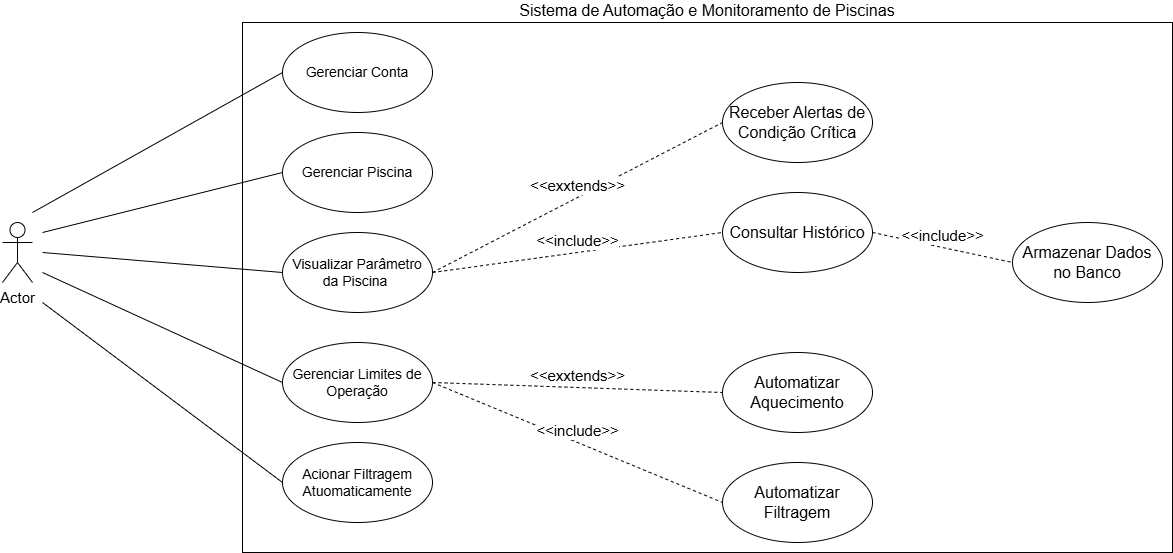

The diagram above was exported from draw.io. Its source (the exported page's mxGraphModel, read from the mxfile embedded in the PNG):
<mxGraphModel dx="1381" dy="788" grid="1" gridSize="10" guides="1" tooltips="1" connect="1" arrows="1" fold="1" page="1" pageScale="1" pageWidth="827" pageHeight="1169" math="0" shadow="0">
  <root>
    <mxCell id="0" />
    <mxCell id="1" parent="0" />
    <mxCell id="hUwXjGH30eAeJ1i1cv1r-1" parent="1" style="rounded=0;whiteSpace=wrap;html=1;fillColor=none;labelPosition=center;verticalLabelPosition=top;align=center;verticalAlign=bottom;fontSize=16;" value="Sistema de Automação e Monitoramento de Piscinas" vertex="1">
      <mxGeometry height="530" width="930" x="800" y="200" as="geometry" />
    </mxCell>
    <mxCell id="hUwXjGH30eAeJ1i1cv1r-2" parent="1" style="shape=umlActor;verticalLabelPosition=bottom;verticalAlign=top;html=1;outlineConnect=0;fontSize=15;" value="Actor" vertex="1">
      <mxGeometry height="60" width="30" x="560" y="400" as="geometry" />
    </mxCell>
    <mxCell id="hUwXjGH30eAeJ1i1cv1r-4" parent="1" style="ellipse;whiteSpace=wrap;html=1;fontSize=14;" value="Gerenciar Conta" vertex="1">
      <mxGeometry height="80" width="150" x="840" y="210" as="geometry" />
    </mxCell>
    <mxCell id="hUwXjGH30eAeJ1i1cv1r-5" parent="1" style="ellipse;whiteSpace=wrap;html=1;fontSize=14;" value="Gerenciar Piscina" vertex="1">
      <mxGeometry height="80" width="150" x="840" y="310" as="geometry" />
    </mxCell>
    <mxCell id="hUwXjGH30eAeJ1i1cv1r-6" parent="1" style="ellipse;whiteSpace=wrap;html=1;fontSize=14;" value="Visualizar Parâmetro da Piscina&amp;nbsp;" vertex="1">
      <mxGeometry height="80" width="150" x="840" y="410" as="geometry" />
    </mxCell>
    <mxCell id="hUwXjGH30eAeJ1i1cv1r-7" parent="1" style="ellipse;whiteSpace=wrap;html=1;fontSize=14;" value="Gerenciar Limites de Operação" vertex="1">
      <mxGeometry height="80" width="150" x="840" y="520" as="geometry" />
    </mxCell>
    <mxCell id="hUwXjGH30eAeJ1i1cv1r-8" parent="1" style="ellipse;whiteSpace=wrap;html=1;fontSize=14;" value="Acionar Filtragem Atuomaticamente" vertex="1">
      <mxGeometry height="80" width="150" x="840" y="620" as="geometry" />
    </mxCell>
    <mxCell id="hUwXjGH30eAeJ1i1cv1r-9" parent="1" style="ellipse;whiteSpace=wrap;html=1;fontSize=16;" value="Receber Alertas de Condição Crítica" vertex="1">
      <mxGeometry height="80" width="150" x="1280" y="260" as="geometry" />
    </mxCell>
    <mxCell id="hUwXjGH30eAeJ1i1cv1r-10" parent="1" style="ellipse;whiteSpace=wrap;html=1;fontSize=16;" value="Consultar Histórico" vertex="1">
      <mxGeometry height="80" width="150" x="1280" y="370" as="geometry" />
    </mxCell>
    <mxCell id="hUwXjGH30eAeJ1i1cv1r-14" parent="1" style="ellipse;whiteSpace=wrap;html=1;fontSize=16;" value="Armazenar Dados no Banco" vertex="1">
      <mxGeometry height="80" width="150" x="1570" y="400" as="geometry" />
    </mxCell>
    <mxCell id="hUwXjGH30eAeJ1i1cv1r-18" parent="1" style="ellipse;whiteSpace=wrap;html=1;fontSize=16;" value="Automatizar Aquecimento" vertex="1">
      <mxGeometry height="80" width="150" x="1280" y="530" as="geometry" />
    </mxCell>
    <mxCell id="hUwXjGH30eAeJ1i1cv1r-19" parent="1" style="ellipse;whiteSpace=wrap;html=1;fontSize=16;" value="Automatizar Filtragem" vertex="1">
      <mxGeometry height="80" width="150" x="1280" y="640" as="geometry" />
    </mxCell>
    <mxCell id="hUwXjGH30eAeJ1i1cv1r-20" edge="1" parent="1" source="hUwXjGH30eAeJ1i1cv1r-6" style="endArrow=none;html=1;rounded=0;exitX=1;exitY=0.5;exitDx=0;exitDy=0;entryX=0;entryY=0.5;entryDx=0;entryDy=0;dashed=1;labelPosition=center;verticalLabelPosition=top;align=center;verticalAlign=bottom;fontSize=15;" target="hUwXjGH30eAeJ1i1cv1r-9" value="&amp;lt;&amp;lt;exxtends&amp;gt;&amp;gt;">
      <mxGeometry height="50" relative="1" width="50" as="geometry">
        <mxPoint x="1310" y="550" as="sourcePoint" />
        <mxPoint x="1360" y="500" as="targetPoint" />
      </mxGeometry>
    </mxCell>
    <mxCell id="hUwXjGH30eAeJ1i1cv1r-21" edge="1" parent="1" style="endArrow=none;html=1;rounded=0;dashed=1;labelPosition=center;verticalLabelPosition=top;align=center;verticalAlign=bottom;fontSize=15;" value="&amp;lt;&amp;lt;include&amp;gt;&amp;gt;">
      <mxGeometry height="50" relative="1" width="50" as="geometry">
        <mxPoint x="990" y="450" as="sourcePoint" />
        <mxPoint x="1280" y="410" as="targetPoint" />
      </mxGeometry>
    </mxCell>
    <mxCell id="hUwXjGH30eAeJ1i1cv1r-22" edge="1" parent="1" source="hUwXjGH30eAeJ1i1cv1r-7" style="endArrow=none;html=1;rounded=0;exitX=1;exitY=0.5;exitDx=0;exitDy=0;entryX=0;entryY=0.5;entryDx=0;entryDy=0;dashed=1;labelPosition=center;verticalLabelPosition=top;align=center;verticalAlign=bottom;fontSize=15;" target="hUwXjGH30eAeJ1i1cv1r-18" value="&amp;lt;&amp;lt;exxtends&amp;gt;&amp;gt;">
      <mxGeometry height="50" relative="1" width="50" as="geometry">
        <mxPoint x="1050" y="560" as="sourcePoint" />
        <mxPoint x="1340" y="410" as="targetPoint" />
      </mxGeometry>
    </mxCell>
    <mxCell id="hUwXjGH30eAeJ1i1cv1r-23" edge="1" parent="1" style="endArrow=none;html=1;rounded=0;entryX=0;entryY=0.5;entryDx=0;entryDy=0;dashed=1;labelPosition=center;verticalLabelPosition=top;align=center;verticalAlign=bottom;fontSize=15;" target="hUwXjGH30eAeJ1i1cv1r-19" value="&amp;lt;&amp;lt;include&amp;gt;&amp;gt;">
      <mxGeometry height="50" relative="1" width="50" as="geometry">
        <mxPoint x="990" y="560" as="sourcePoint" />
        <mxPoint x="1330" y="640" as="targetPoint" />
      </mxGeometry>
    </mxCell>
    <mxCell id="hUwXjGH30eAeJ1i1cv1r-24" edge="1" parent="1" source="hUwXjGH30eAeJ1i1cv1r-10" style="endArrow=none;html=1;rounded=0;dashed=1;labelPosition=center;verticalLabelPosition=top;align=center;verticalAlign=bottom;entryX=0;entryY=0.5;entryDx=0;entryDy=0;exitX=1;exitY=0.5;exitDx=0;exitDy=0;fontSize=15;" target="hUwXjGH30eAeJ1i1cv1r-14" value="&amp;lt;&amp;lt;include&amp;gt;&amp;gt;">
      <mxGeometry height="50" relative="1" width="50" as="geometry">
        <mxPoint x="1190" y="460" as="sourcePoint" />
        <mxPoint x="1480" y="420" as="targetPoint" />
      </mxGeometry>
    </mxCell>
    <mxCell id="hUwXjGH30eAeJ1i1cv1r-25" edge="1" parent="1" style="endArrow=none;html=1;rounded=0;entryX=0;entryY=0.5;entryDx=0;entryDy=0;" target="hUwXjGH30eAeJ1i1cv1r-4" value="">
      <mxGeometry height="50" relative="1" width="50" as="geometry">
        <mxPoint x="590" y="390" as="sourcePoint" />
        <mxPoint x="1360" y="500" as="targetPoint" />
      </mxGeometry>
    </mxCell>
    <mxCell id="hUwXjGH30eAeJ1i1cv1r-26" edge="1" parent="1" style="endArrow=none;html=1;rounded=0;entryX=0;entryY=0.5;entryDx=0;entryDy=0;" target="hUwXjGH30eAeJ1i1cv1r-5" value="">
      <mxGeometry height="50" relative="1" width="50" as="geometry">
        <mxPoint x="600" y="410" as="sourcePoint" />
        <mxPoint x="950" y="370" as="targetPoint" />
      </mxGeometry>
    </mxCell>
    <mxCell id="hUwXjGH30eAeJ1i1cv1r-27" edge="1" parent="1" style="endArrow=none;html=1;rounded=0;entryX=0;entryY=0.5;entryDx=0;entryDy=0;" target="hUwXjGH30eAeJ1i1cv1r-6" value="">
      <mxGeometry height="50" relative="1" width="50" as="geometry">
        <mxPoint x="600" y="430" as="sourcePoint" />
        <mxPoint x="1040" y="510" as="targetPoint" />
      </mxGeometry>
    </mxCell>
    <mxCell id="hUwXjGH30eAeJ1i1cv1r-28" edge="1" parent="1" style="endArrow=none;html=1;rounded=0;entryX=0;entryY=0.5;entryDx=0;entryDy=0;" target="hUwXjGH30eAeJ1i1cv1r-7" value="">
      <mxGeometry height="50" relative="1" width="50" as="geometry">
        <mxPoint x="600" y="450" as="sourcePoint" />
        <mxPoint x="1080" y="580" as="targetPoint" />
      </mxGeometry>
    </mxCell>
    <mxCell id="hUwXjGH30eAeJ1i1cv1r-29" edge="1" parent="1" style="endArrow=none;html=1;rounded=0;entryX=0;entryY=0.5;entryDx=0;entryDy=0;" target="hUwXjGH30eAeJ1i1cv1r-8" value="">
      <mxGeometry height="50" relative="1" width="50" as="geometry">
        <mxPoint x="600" y="480" as="sourcePoint" />
        <mxPoint x="1060" y="580" as="targetPoint" />
      </mxGeometry>
    </mxCell>
  </root>
</mxGraphModel>